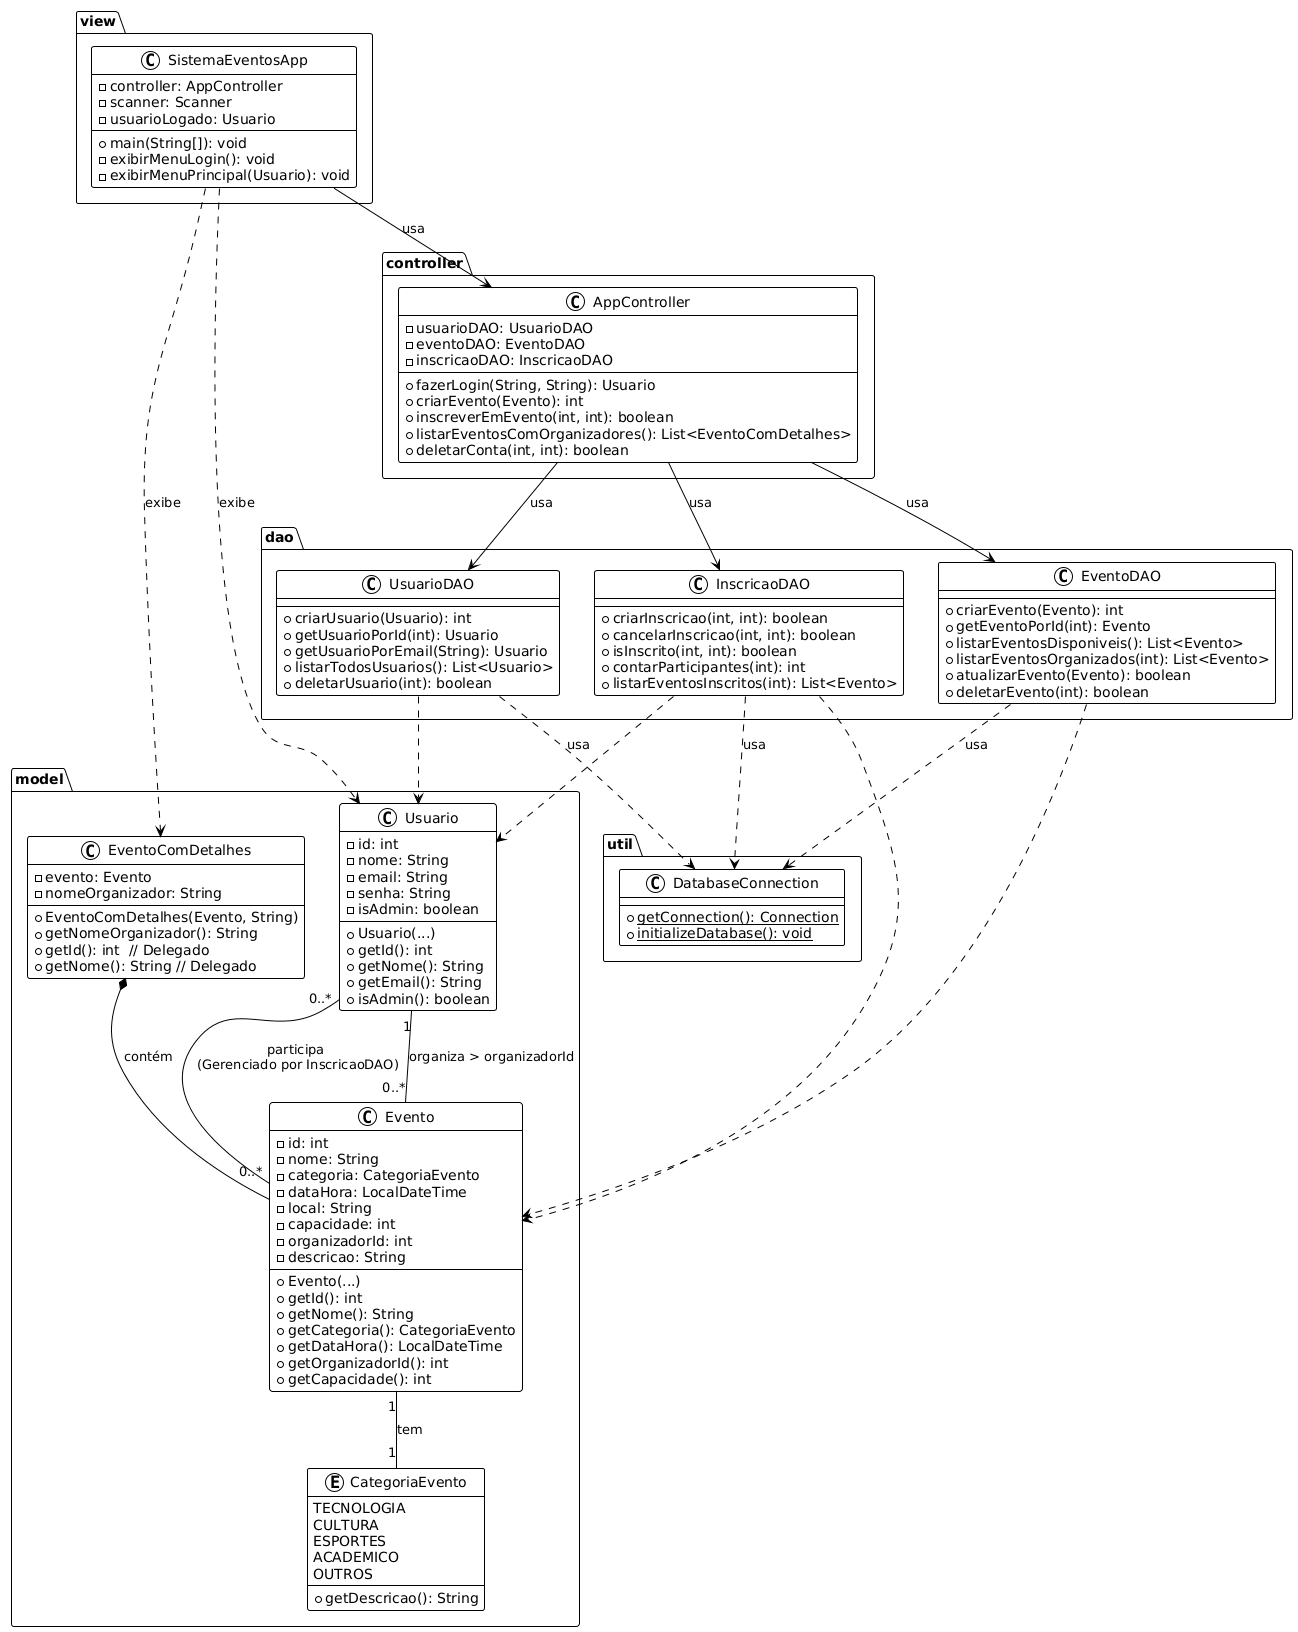

The diagram above was rendered by PlantUML. Its source (embedded in the PNG):
@startuml
!theme plain

' =========================================================================================
' PACOTE MODEL (Entidades / POJOs / DTOs)
' =========================================================================================
package model {
    enum CategoriaEvento {
        TECNOLOGIA
        CULTURA
        ESPORTES
        ACADEMICO
        OUTROS
        --
        + getDescricao(): String
    }

    class Usuario {
        - id: int
        - nome: String
        - email: String
        - senha: String
        - isAdmin: boolean
        --
        + Usuario(...)
        + getId(): int
        + getNome(): String
        + getEmail(): String
        + isAdmin(): boolean
    }

    class Evento {
        - id: int
        - nome: String
        - categoria: CategoriaEvento
        - dataHora: LocalDateTime
        - local: String
        - capacidade: int
        - organizadorId: int
        - descricao: String
        --
        + Evento(...)
        + getId(): int
        + getNome(): String
        + getCategoria(): CategoriaEvento
        + getDataHora(): LocalDateTime
        + getOrganizadorId(): int
        + getCapacidade(): int
    }

    ' DTO (Data Transfer Object) para visualização
    class EventoComDetalhes {
        - evento: Evento
        - nomeOrganizador: String
        --
        + EventoComDetalhes(Evento, String)
        + getNomeOrganizador(): String
        + getId(): int  // Delegado
        + getNome(): String // Delegado
    }
}

' =========================================================================================
' PACOTE DAO (Data Access Objects)
' =========================================================================================
package dao {
    class UsuarioDAO {
        --
        + criarUsuario(Usuario): int
        + getUsuarioPorId(int): Usuario
        + getUsuarioPorEmail(String): Usuario
        + listarTodosUsuarios(): List<Usuario>
        + deletarUsuario(int): boolean
    }

    class EventoDAO {
        --
        + criarEvento(Evento): int
        + getEventoPorId(int): Evento
        + listarEventosDisponiveis(): List<Evento>
        + listarEventosOrganizados(int): List<Evento>
        + atualizarEvento(Evento): boolean
        + deletarEvento(int): boolean
    }

    ' Classe que gerencia a tabela de N:N (participação)
    class InscricaoDAO {
        --
        + criarInscricao(int, int): boolean
        + cancelarInscricao(int, int): boolean
        + isInscrito(int, int): boolean
        + contarParticipantes(int): int
        + listarEventosInscritos(int): List<Evento>
    }
}

' =========================================================================================
' PACOTE CONTROLLER (Lógica de Negócio / Serviço)
' =========================================================================================
package controller {
    class AppController {
        - usuarioDAO: UsuarioDAO
        - eventoDAO: EventoDAO
        - inscricaoDAO: InscricaoDAO
        --
        + fazerLogin(String, String): Usuario
        + criarEvento(Evento): int
        + inscreverEmEvento(int, int): boolean
        + listarEventosComOrganizadores(): List<EventoComDetalhes>
        + deletarConta(int, int): boolean
    }
}

' =========================================================================================
' PACOTE VIEW e UTILS
' =========================================================================================
package view {
    class SistemaEventosApp {
        - controller: AppController
        - scanner: Scanner
        - usuarioLogado: Usuario
        --
        + main(String[]): void
        - exibirMenuLogin(): void
        - exibirMenuPrincipal(Usuario): void
    }
}

package util {
    class DatabaseConnection {
        --
        + {static} getConnection(): Connection
        + {static} initializeDatabase(): void
    }
}

' =========================================================================================
' RELACIONAMENTOS
' =========================================================================================

' --- Dependências da Lógica de Negócio (Controller usa DAOs) ---
AppController --> UsuarioDAO : usa
AppController --> EventoDAO : usa
AppController --> InscricaoDAO : usa

' --- Relacionamentos de Dados (Model) ---
' 1. Evento tem UMA Categoria (Associação/Agregação)
Evento "1" -- "1" CategoriaEvento : tem

' 2. Um Usuário organiza VÁRIOS Eventos (Associação 1:N)
Usuario "1" -- "0..*" Evento : organiza > organizadorId

' 3. Usuários se inscrevem em Eventos (Associação N:N resolvida por InscricaoDAO)
Usuario "0..*" -- "0..*" Evento : participa \n(Gerenciado por InscricaoDAO)

' 4. DTO usa Evento (Composição/Agregação)
EventoComDetalhes *-- Evento : contém

' --- Dependências da Camada de Apresentação (View) ---
SistemaEventosApp --> AppController : usa
SistemaEventosApp ..> Usuario : exibe
SistemaEventosApp ..> EventoComDetalhes : exibe

' --- Dependências de Acesso a Dados (DAOs usam Connection) ---
UsuarioDAO ..> DatabaseConnection : usa
EventoDAO ..> DatabaseConnection : usa
InscricaoDAO ..> DatabaseConnection : usa

' --- DAOs dependem de Models ---
UsuarioDAO ..> Usuario
EventoDAO ..> Evento
InscricaoDAO ..> Evento
InscricaoDAO ..> Usuario
@enduml